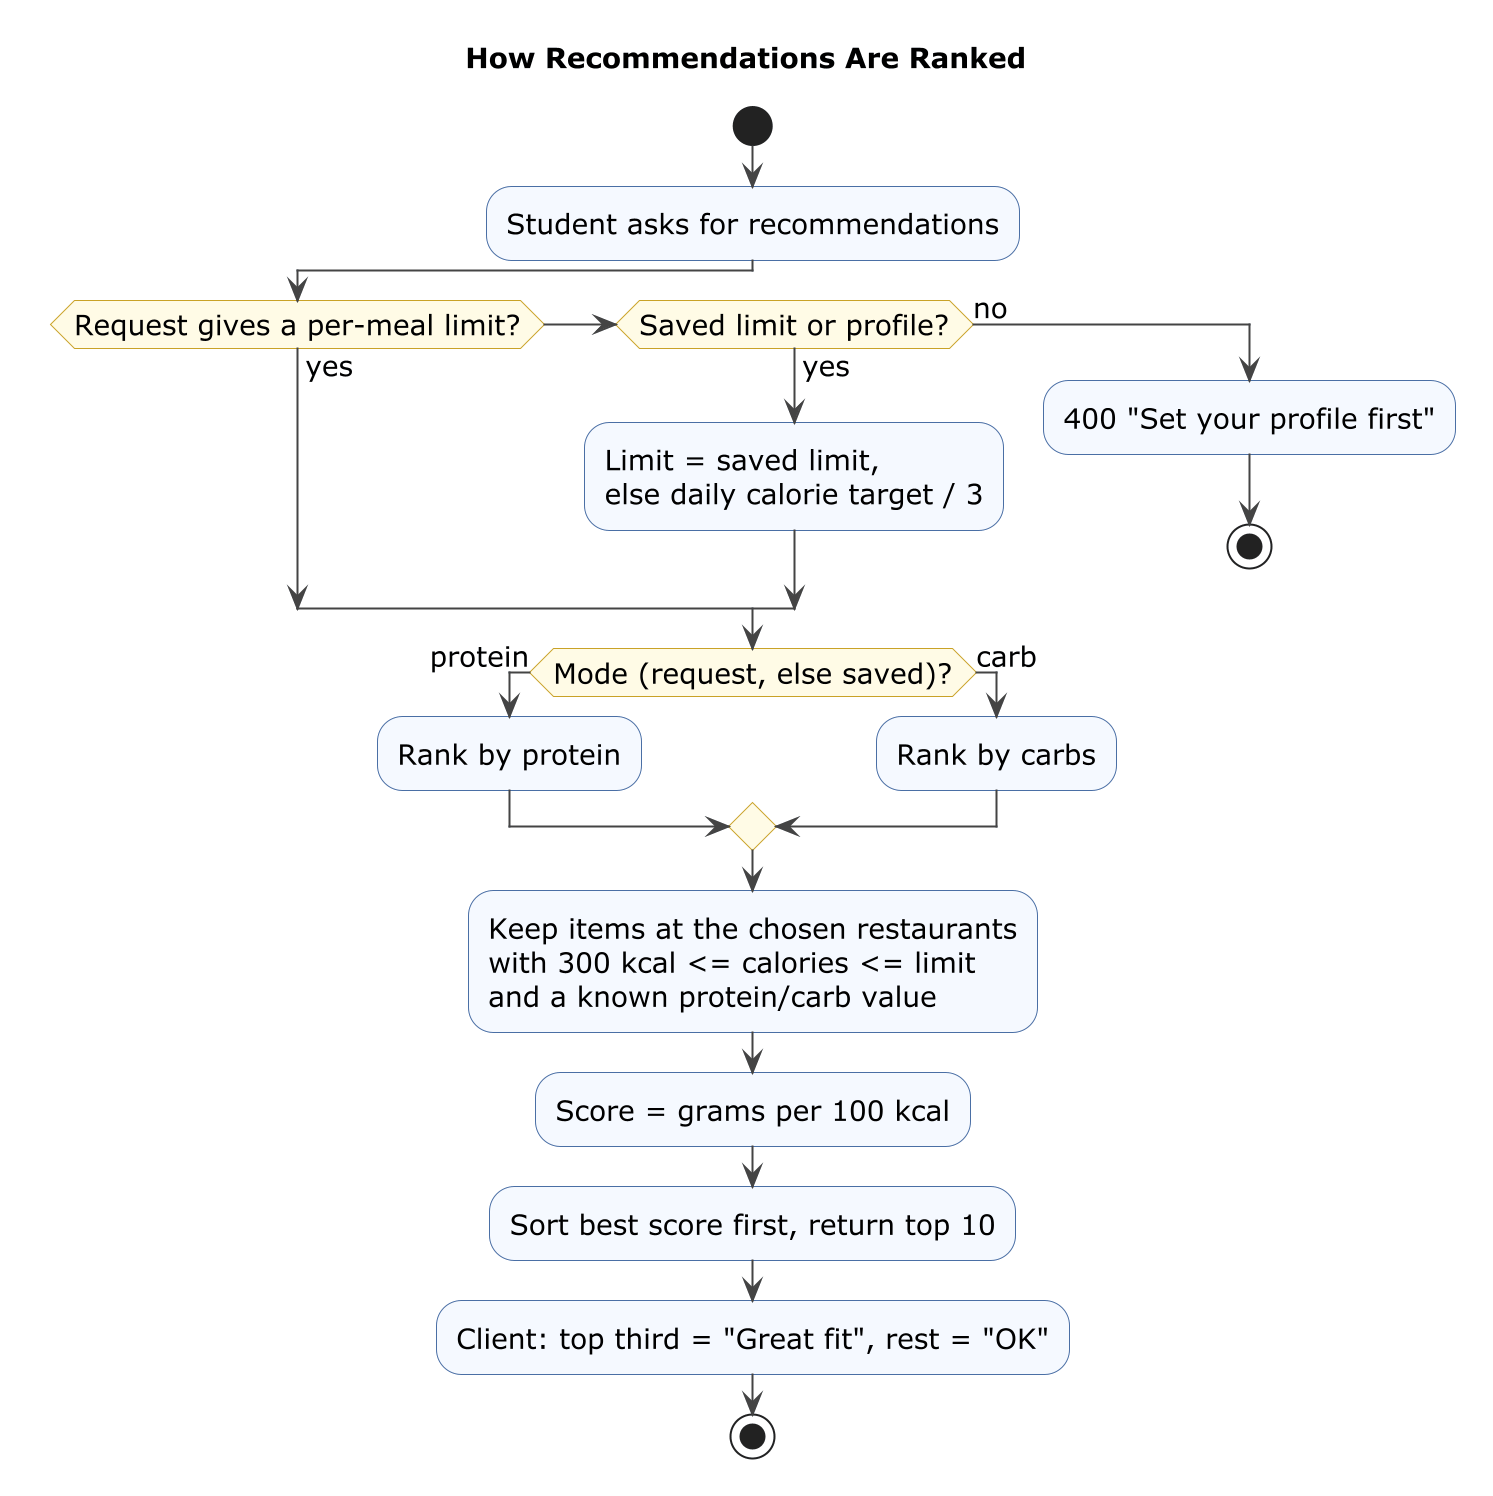

The diagram above was rendered by PlantUML. Its source (embedded in the PNG):
@startuml activity-recommendations
' Menu Macro Fitter -- how POST /recommendations picks and ranks items (issue #37)
' Rules from docs/api-contract.md "Recommendations", backend/src/services/recommendations.js
' and the Fit pill rule in docs/design-spec.md (applied by the client).

skinparam defaultFontName Verdana
scale 2
skinparam defaultFontSize 14
skinparam shadowing false
skinparam ArrowColor #444444
skinparam activityBackgroundColor #F5F9FF
skinparam activityBorderColor #4A6FA5
skinparam activityDiamondBackgroundColor #FFFBE6
skinparam activityDiamondBorderColor #C9A227

title How Recommendations Are Ranked

start
:Student asks for recommendations;
if (Request gives a per-meal limit?) then (yes)
elseif (Saved limit or profile?) then (yes)
  :Limit = saved limit,\nelse daily calorie target / 3;
else (no)
  :400 "Set your profile first";
  stop
endif
if (Mode (request, else saved)?) then (protein)
  :Rank by protein;
else (carb)
  :Rank by carbs;
endif
:Keep items at the chosen restaurants\nwith 300 kcal <= calories <= limit\nand a known protein/carb value;
:Score = grams per 100 kcal;
:Sort best score first, return top 10;
:Client: top third = "Great fit", rest = "OK";
stop

@enduml